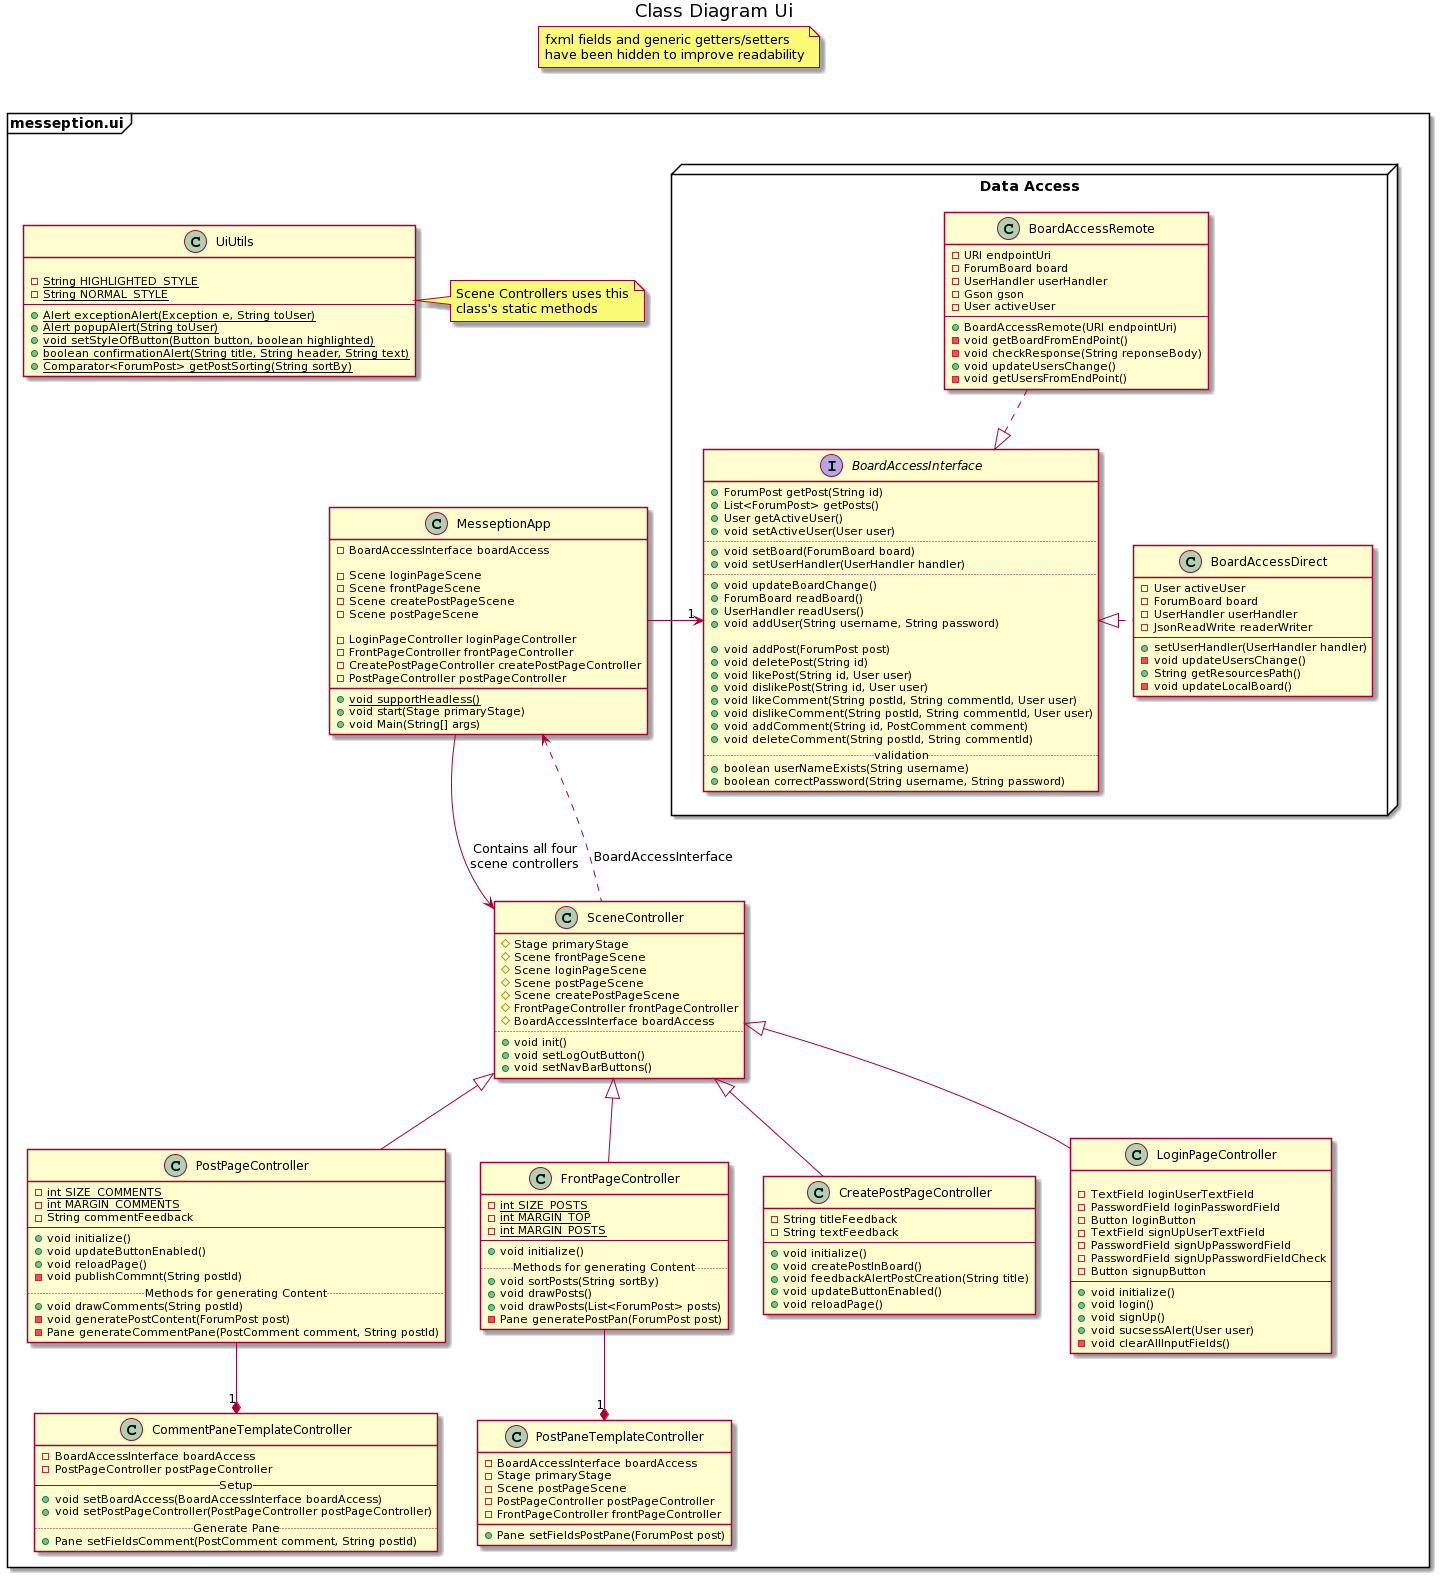

The diagram above was rendered by PlantUML. Its source (embedded in the PNG):
@startuml
title Class Diagram Ui

package messeption.ui <<Frame>> {
    

    class MesseptionApp {
        - BoardAccessInterface boardAccess
        
        - Scene loginPageScene
        - Scene frontPageScene
        - Scene createPostPageScene
        - Scene postPageScene
        
        - LoginPageController loginPageController
        - FrontPageController frontPageController
        - CreatePostPageController createPostPageController
        - PostPageController postPageController
        + {static} void supportHeadless()
        + void start(Stage primaryStage)
        + void Main(String[] args)
        
    }
    package "Data Access" <<node>> {
        interface BoardAccessInterface {
            + ForumPost getPost(String id)
            + List<ForumPost> getPosts()
            + User getActiveUser()
            + void setActiveUser(User user)
            ..
            + void setBoard(ForumBoard board) 
            + void setUserHandler(UserHandler handler)
            ..
            + void updateBoardChange() 
            + ForumBoard readBoard() 
            + UserHandler readUsers() 
            + void addUser(String username, String password) 
    
            + void addPost(ForumPost post) 
            + void deletePost(String id) 
            + void likePost(String id, User user) 
            + void dislikePost(String id, User user) 
            + void likeComment(String postId, String commentId, User user) 
            + void dislikeComment(String postId, String commentId, User user) 
            + void addComment(String id, PostComment comment) 
            + void deleteComment(String postId, String commentId) 
            ..validation..
            + boolean userNameExists(String username)
            + boolean correctPassword(String username, String password)
        }
        class BoardAccessDirect {
            - User activeUser
            - ForumBoard board
            - UserHandler userHandler
            - JsonReadWrite readerWriter
            --
            + setUserHandler(UserHandler handler)
            - void updateUsersChange()
            + String getResourcesPath()
            - void updateLocalBoard()
        }
        class BoardAccessRemote {
            - URI endpointUri
            - ForumBoard board
            - UserHandler userHandler
            - Gson gson
            - User activeUser
            --
            + BoardAccessRemote(URI endpointUri)
            - void getBoardFromEndPoint()
            - void checkResponse(String reponseBody)
            + void updateUsersChange()
            - void getUsersFromEndPoint()
        }
    }

    class SceneController {
        # Stage primaryStage
        # Scene frontPageScene
        # Scene loginPageScene
        # Scene postPageScene
        # Scene createPostPageScene
        # FrontPageController frontPageController
        # BoardAccessInterface boardAccess
        ..
        + void init()
        + void setLogOutButton()
        + void setNavBarButtons()
    }
    class FrontPageController extends SceneController {
        - {static} int SIZE_POSTS
        - {static} int MARGIN_TOP
        - {static} int MARGIN_POSTS
        --
        + void initialize()
        .. Methods for generating Content ..
        + void sortPosts(String sortBy)
        + void drawPosts()
        + void drawPosts(List<ForumPost> posts)
        - Pane generatePostPan(ForumPost post)
    }
    class CreatePostPageController extends SceneController {
        - String titleFeedback
        - String textFeedback
        --
        + void initialize()
        + void createPostInBoard()
        + void feedbackAlertPostCreation(String title)
        + void updateButtonEnabled()
        + void reloadPage()
    }
    class PostPageController extends SceneController {
        - {static} int SIZE_COMMENTS
        - {static} int MARGIN_COMMENTS
        - String commentFeedback
        --
        + void initialize()
        + void updateButtonEnabled()
        + void reloadPage()
        - void publishCommnt(String postId)
        .. Methods for generating Content ..
        + void drawComments(String postId)
        - void generatePostContent(ForumPost post)
        - Pane generateCommentPane(PostComment comment, String postId)
    }
    class LoginPageController extends SceneController {
        
        - TextField loginUserTextField
        - PasswordField loginPasswordField
        - Button loginButton
        - TextField signUpUserTextField
        - PasswordField signUpPasswordField
        - PasswordField signUpPasswordFieldCheck
        - Button signupButton
        --
        + void initialize()
        + void login()
        + void signUp()
        + void sucsessAlert(User user)
        - void clearAllInputFields()
    }
    class PostPaneTemplateController {
        - BoardAccessInterface boardAccess
        - Stage primaryStage
        - Scene postPageScene
        - PostPageController postPageController
        - FrontPageController frontPageController
        + Pane setFieldsPostPane(ForumPost post)
    }
    class CommentPaneTemplateController {
        - BoardAccessInterface boardAccess
        - PostPageController postPageController
        --Setup--
        + void setBoardAccess(BoardAccessInterface boardAccess)
        + void setPostPageController(PostPageController postPageController)
        .. Generate Pane ..
        + Pane setFieldsComment(PostComment comment, String postId)
    }
    
    class UiUtils {
        
        - {static} String HIGHLIGHTED_STYLE
        - {static} String NORMAL_STYLE
        --
        + {static} Alert exceptionAlert(Exception e, String toUser)
        + {static} Alert popupAlert(String toUser)
        + {static} void setStyleOfButton(Button button, boolean highlighted)
        + {static} boolean confirmationAlert(String title, String header, String text)
        + {static} Comparator<ForumPost> getPostSorting(String sortBy)
    }
    note right of UiUtils: Scene Controllers uses this\nclass's static methods
    
    BoardAccessDirect .left.|> BoardAccessInterface
    BoardAccessDirect .[hidden]up.> BoardAccessRemote
    BoardAccessRemote ..|> BoardAccessInterface
    
    MesseptionApp -left-> "1" BoardAccessInterface
    MesseptionApp -down-> SceneController : Contains all four\nscene controllers
    MesseptionApp <.down. SceneController : BoardAccessInterface
    
    PostPaneTemplateController "1" *-up- FrontPageController
    CommentPaneTemplateController "1" *-up- PostPageController
}
note "fxml fields and generic getters/setters\nhave been hidden to improve readability" as N1
N1 .[hidden]down. "Data Access"
@enduml